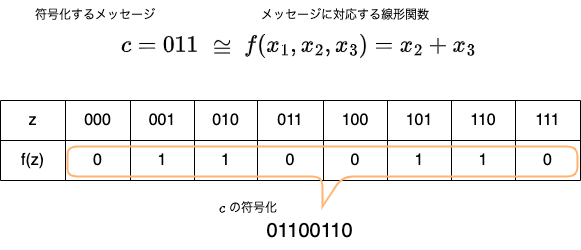

The diagram above was exported from draw.io. Its source (the exported page's mxGraphModel, read from the mxfile embedded in the PNG):
<mxGraphModel dx="954" dy="604" grid="1" gridSize="10" guides="1" tooltips="1" connect="1" arrows="1" fold="1" page="1" pageScale="1" pageWidth="827" pageHeight="1169" math="1" shadow="0">
  <root>
    <mxCell id="0" />
    <mxCell id="1" parent="0" />
    <mxCell id="xlIgw3-iXfinj-NcIiiM-1" value="$$c=011$$" style="text;html=1;align=center;verticalAlign=middle;whiteSpace=wrap;rounded=0;fontSize=20;" vertex="1" parent="1">
      <mxGeometry x="180" y="80" width="60" height="30" as="geometry" />
    </mxCell>
    <mxCell id="xlIgw3-iXfinj-NcIiiM-2" value="符号化するメッセージ" style="text;html=1;align=center;verticalAlign=middle;whiteSpace=wrap;rounded=0;fontSize=12;" vertex="1" parent="1">
      <mxGeometry x="50" y="50" width="190" height="30" as="geometry" />
    </mxCell>
    <mxCell id="xlIgw3-iXfinj-NcIiiM-3" value="$$f(x_1,x_2,x_3) = x_2+x_3$$" style="text;html=1;align=center;verticalAlign=middle;whiteSpace=wrap;rounded=0;fontSize=20;" vertex="1" parent="1">
      <mxGeometry x="380" y="80" width="60" height="30" as="geometry" />
    </mxCell>
    <mxCell id="xlIgw3-iXfinj-NcIiiM-4" value="メッセージに対応する線形関数" style="text;html=1;align=center;verticalAlign=middle;whiteSpace=wrap;rounded=0;fontSize=12;" vertex="1" parent="1">
      <mxGeometry x="300" y="50" width="190" height="30" as="geometry" />
    </mxCell>
    <mxCell id="xlIgw3-iXfinj-NcIiiM-6" value="$$\cong$$" style="text;html=1;align=center;verticalAlign=middle;whiteSpace=wrap;rounded=0;fontSize=20;" vertex="1" parent="1">
      <mxGeometry x="192" y="82" width="160" height="30" as="geometry" />
    </mxCell>
    <mxCell id="xlIgw3-iXfinj-NcIiiM-7" value="" style="shape=table;startSize=0;container=1;collapsible=0;childLayout=tableLayout;fontSize=16;" vertex="1" parent="1">
      <mxGeometry x="50" y="150" width="580" height="80" as="geometry" />
    </mxCell>
    <mxCell id="xlIgw3-iXfinj-NcIiiM-12" value="" style="shape=tableRow;horizontal=0;startSize=0;swimlaneHead=0;swimlaneBody=0;strokeColor=inherit;top=0;left=0;bottom=0;right=0;collapsible=0;dropTarget=0;fillColor=none;points=[[0,0.5],[1,0.5]];portConstraint=eastwest;fontSize=16;" vertex="1" parent="xlIgw3-iXfinj-NcIiiM-7">
      <mxGeometry width="580" height="40" as="geometry" />
    </mxCell>
    <mxCell id="xlIgw3-iXfinj-NcIiiM-32" value="z" style="shape=partialRectangle;html=1;whiteSpace=wrap;connectable=0;strokeColor=inherit;overflow=hidden;fillColor=none;top=0;left=0;bottom=0;right=0;pointerEvents=1;fontSize=16;" vertex="1" parent="xlIgw3-iXfinj-NcIiiM-12">
      <mxGeometry width="65" height="40" as="geometry">
        <mxRectangle width="65" height="40" as="alternateBounds" />
      </mxGeometry>
    </mxCell>
    <mxCell id="xlIgw3-iXfinj-NcIiiM-30" value="000" style="shape=partialRectangle;html=1;whiteSpace=wrap;connectable=0;strokeColor=inherit;overflow=hidden;fillColor=none;top=0;left=0;bottom=0;right=0;pointerEvents=1;fontSize=16;" vertex="1" parent="xlIgw3-iXfinj-NcIiiM-12">
      <mxGeometry x="65" width="65" height="40" as="geometry">
        <mxRectangle width="65" height="40" as="alternateBounds" />
      </mxGeometry>
    </mxCell>
    <mxCell id="xlIgw3-iXfinj-NcIiiM-28" value="001" style="shape=partialRectangle;html=1;whiteSpace=wrap;connectable=0;strokeColor=inherit;overflow=hidden;fillColor=none;top=0;left=0;bottom=0;right=0;pointerEvents=1;fontSize=16;" vertex="1" parent="xlIgw3-iXfinj-NcIiiM-12">
      <mxGeometry x="130" width="64" height="40" as="geometry">
        <mxRectangle width="64" height="40" as="alternateBounds" />
      </mxGeometry>
    </mxCell>
    <mxCell id="xlIgw3-iXfinj-NcIiiM-26" value="010" style="shape=partialRectangle;html=1;whiteSpace=wrap;connectable=0;strokeColor=inherit;overflow=hidden;fillColor=none;top=0;left=0;bottom=0;right=0;pointerEvents=1;fontSize=16;" vertex="1" parent="xlIgw3-iXfinj-NcIiiM-12">
      <mxGeometry x="194" width="63" height="40" as="geometry">
        <mxRectangle width="63" height="40" as="alternateBounds" />
      </mxGeometry>
    </mxCell>
    <mxCell id="xlIgw3-iXfinj-NcIiiM-24" value="011" style="shape=partialRectangle;html=1;whiteSpace=wrap;connectable=0;strokeColor=inherit;overflow=hidden;fillColor=none;top=0;left=0;bottom=0;right=0;pointerEvents=1;fontSize=16;" vertex="1" parent="xlIgw3-iXfinj-NcIiiM-12">
      <mxGeometry x="257" width="66" height="40" as="geometry">
        <mxRectangle width="66" height="40" as="alternateBounds" />
      </mxGeometry>
    </mxCell>
    <mxCell id="xlIgw3-iXfinj-NcIiiM-22" value="100" style="shape=partialRectangle;html=1;whiteSpace=wrap;connectable=0;strokeColor=inherit;overflow=hidden;fillColor=none;top=0;left=0;bottom=0;right=0;pointerEvents=1;fontSize=16;" vertex="1" parent="xlIgw3-iXfinj-NcIiiM-12">
      <mxGeometry x="323" width="64" height="40" as="geometry">
        <mxRectangle width="64" height="40" as="alternateBounds" />
      </mxGeometry>
    </mxCell>
    <mxCell id="xlIgw3-iXfinj-NcIiiM-13" value="101" style="shape=partialRectangle;html=1;whiteSpace=wrap;connectable=0;strokeColor=inherit;overflow=hidden;fillColor=none;top=0;left=0;bottom=0;right=0;pointerEvents=1;fontSize=16;" vertex="1" parent="xlIgw3-iXfinj-NcIiiM-12">
      <mxGeometry x="387" width="64" height="40" as="geometry">
        <mxRectangle width="64" height="40" as="alternateBounds" />
      </mxGeometry>
    </mxCell>
    <mxCell id="xlIgw3-iXfinj-NcIiiM-14" value="110" style="shape=partialRectangle;html=1;whiteSpace=wrap;connectable=0;strokeColor=inherit;overflow=hidden;fillColor=none;top=0;left=0;bottom=0;right=0;pointerEvents=1;fontSize=16;" vertex="1" parent="xlIgw3-iXfinj-NcIiiM-12">
      <mxGeometry x="451" width="64" height="40" as="geometry">
        <mxRectangle width="64" height="40" as="alternateBounds" />
      </mxGeometry>
    </mxCell>
    <mxCell id="xlIgw3-iXfinj-NcIiiM-15" value="111" style="shape=partialRectangle;html=1;whiteSpace=wrap;connectable=0;strokeColor=inherit;overflow=hidden;fillColor=none;top=0;left=0;bottom=0;right=0;pointerEvents=1;fontSize=16;" vertex="1" parent="xlIgw3-iXfinj-NcIiiM-12">
      <mxGeometry x="515" width="65" height="40" as="geometry">
        <mxRectangle width="65" height="40" as="alternateBounds" />
      </mxGeometry>
    </mxCell>
    <mxCell id="xlIgw3-iXfinj-NcIiiM-8" value="" style="shape=tableRow;horizontal=0;startSize=0;swimlaneHead=0;swimlaneBody=0;strokeColor=inherit;top=0;left=0;bottom=0;right=0;collapsible=0;dropTarget=0;fillColor=none;points=[[0,0.5],[1,0.5]];portConstraint=eastwest;fontSize=16;" vertex="1" parent="xlIgw3-iXfinj-NcIiiM-7">
      <mxGeometry y="40" width="580" height="40" as="geometry" />
    </mxCell>
    <mxCell id="xlIgw3-iXfinj-NcIiiM-33" value="f(z)" style="shape=partialRectangle;html=1;whiteSpace=wrap;connectable=0;strokeColor=inherit;overflow=hidden;fillColor=none;top=0;left=0;bottom=0;right=0;pointerEvents=1;fontSize=16;" vertex="1" parent="xlIgw3-iXfinj-NcIiiM-8">
      <mxGeometry width="65" height="40" as="geometry">
        <mxRectangle width="65" height="40" as="alternateBounds" />
      </mxGeometry>
    </mxCell>
    <mxCell id="xlIgw3-iXfinj-NcIiiM-31" value="0" style="shape=partialRectangle;html=1;whiteSpace=wrap;connectable=0;strokeColor=inherit;overflow=hidden;fillColor=none;top=0;left=0;bottom=0;right=0;pointerEvents=1;fontSize=16;" vertex="1" parent="xlIgw3-iXfinj-NcIiiM-8">
      <mxGeometry x="65" width="65" height="40" as="geometry">
        <mxRectangle width="65" height="40" as="alternateBounds" />
      </mxGeometry>
    </mxCell>
    <mxCell id="xlIgw3-iXfinj-NcIiiM-29" value="1" style="shape=partialRectangle;html=1;whiteSpace=wrap;connectable=0;strokeColor=inherit;overflow=hidden;fillColor=none;top=0;left=0;bottom=0;right=0;pointerEvents=1;fontSize=16;" vertex="1" parent="xlIgw3-iXfinj-NcIiiM-8">
      <mxGeometry x="130" width="64" height="40" as="geometry">
        <mxRectangle width="64" height="40" as="alternateBounds" />
      </mxGeometry>
    </mxCell>
    <mxCell id="xlIgw3-iXfinj-NcIiiM-27" value="1" style="shape=partialRectangle;html=1;whiteSpace=wrap;connectable=0;strokeColor=inherit;overflow=hidden;fillColor=none;top=0;left=0;bottom=0;right=0;pointerEvents=1;fontSize=16;" vertex="1" parent="xlIgw3-iXfinj-NcIiiM-8">
      <mxGeometry x="194" width="63" height="40" as="geometry">
        <mxRectangle width="63" height="40" as="alternateBounds" />
      </mxGeometry>
    </mxCell>
    <mxCell id="xlIgw3-iXfinj-NcIiiM-25" value="0" style="shape=partialRectangle;html=1;whiteSpace=wrap;connectable=0;strokeColor=inherit;overflow=hidden;fillColor=none;top=0;left=0;bottom=0;right=0;pointerEvents=1;fontSize=16;" vertex="1" parent="xlIgw3-iXfinj-NcIiiM-8">
      <mxGeometry x="257" width="66" height="40" as="geometry">
        <mxRectangle width="66" height="40" as="alternateBounds" />
      </mxGeometry>
    </mxCell>
    <mxCell id="xlIgw3-iXfinj-NcIiiM-23" value="0" style="shape=partialRectangle;html=1;whiteSpace=wrap;connectable=0;strokeColor=inherit;overflow=hidden;fillColor=none;top=0;left=0;bottom=0;right=0;pointerEvents=1;fontSize=16;" vertex="1" parent="xlIgw3-iXfinj-NcIiiM-8">
      <mxGeometry x="323" width="64" height="40" as="geometry">
        <mxRectangle width="64" height="40" as="alternateBounds" />
      </mxGeometry>
    </mxCell>
    <mxCell id="xlIgw3-iXfinj-NcIiiM-9" value="1" style="shape=partialRectangle;html=1;whiteSpace=wrap;connectable=0;strokeColor=inherit;overflow=hidden;fillColor=none;top=0;left=0;bottom=0;right=0;pointerEvents=1;fontSize=16;" vertex="1" parent="xlIgw3-iXfinj-NcIiiM-8">
      <mxGeometry x="387" width="64" height="40" as="geometry">
        <mxRectangle width="64" height="40" as="alternateBounds" />
      </mxGeometry>
    </mxCell>
    <mxCell id="xlIgw3-iXfinj-NcIiiM-10" value="1" style="shape=partialRectangle;html=1;whiteSpace=wrap;connectable=0;strokeColor=inherit;overflow=hidden;fillColor=none;top=0;left=0;bottom=0;right=0;pointerEvents=1;fontSize=16;" vertex="1" parent="xlIgw3-iXfinj-NcIiiM-8">
      <mxGeometry x="451" width="64" height="40" as="geometry">
        <mxRectangle width="64" height="40" as="alternateBounds" />
      </mxGeometry>
    </mxCell>
    <mxCell id="xlIgw3-iXfinj-NcIiiM-11" value="0" style="shape=partialRectangle;html=1;whiteSpace=wrap;connectable=0;strokeColor=inherit;overflow=hidden;fillColor=none;top=0;left=0;bottom=0;right=0;pointerEvents=1;fontSize=16;" vertex="1" parent="xlIgw3-iXfinj-NcIiiM-8">
      <mxGeometry x="515" width="65" height="40" as="geometry">
        <mxRectangle width="65" height="40" as="alternateBounds" />
      </mxGeometry>
    </mxCell>
    <mxCell id="xlIgw3-iXfinj-NcIiiM-34" value="" style="shape=callout;whiteSpace=wrap;html=1;perimeter=calloutPerimeter;fillColor=none;strokeColor=#FFB570;strokeWidth=2;rounded=1;" vertex="1" parent="1">
      <mxGeometry x="117" y="196" width="510" height="60" as="geometry" />
    </mxCell>
    <mxCell id="xlIgw3-iXfinj-NcIiiM-35" value="01100110" style="text;html=1;align=center;verticalAlign=middle;resizable=0;points=[];autosize=1;strokeColor=none;fillColor=none;fontSize=20;" vertex="1" parent="1">
      <mxGeometry x="304" y="260" width="110" height="40" as="geometry" />
    </mxCell>
    <mxCell id="xlIgw3-iXfinj-NcIiiM-36" value="の符号化" style="text;html=1;align=center;verticalAlign=middle;whiteSpace=wrap;rounded=0;fontSize=12;" vertex="1" parent="1">
      <mxGeometry x="208" y="243" width="190" height="30" as="geometry" />
    </mxCell>
    <mxCell id="xlIgw3-iXfinj-NcIiiM-37" value="$$c$$" style="text;html=1;align=center;verticalAlign=middle;resizable=0;points=[];autosize=1;strokeColor=none;fillColor=none;" vertex="1" parent="1">
      <mxGeometry x="242" y="243" width="60" height="30" as="geometry" />
    </mxCell>
  </root>
</mxGraphModel>